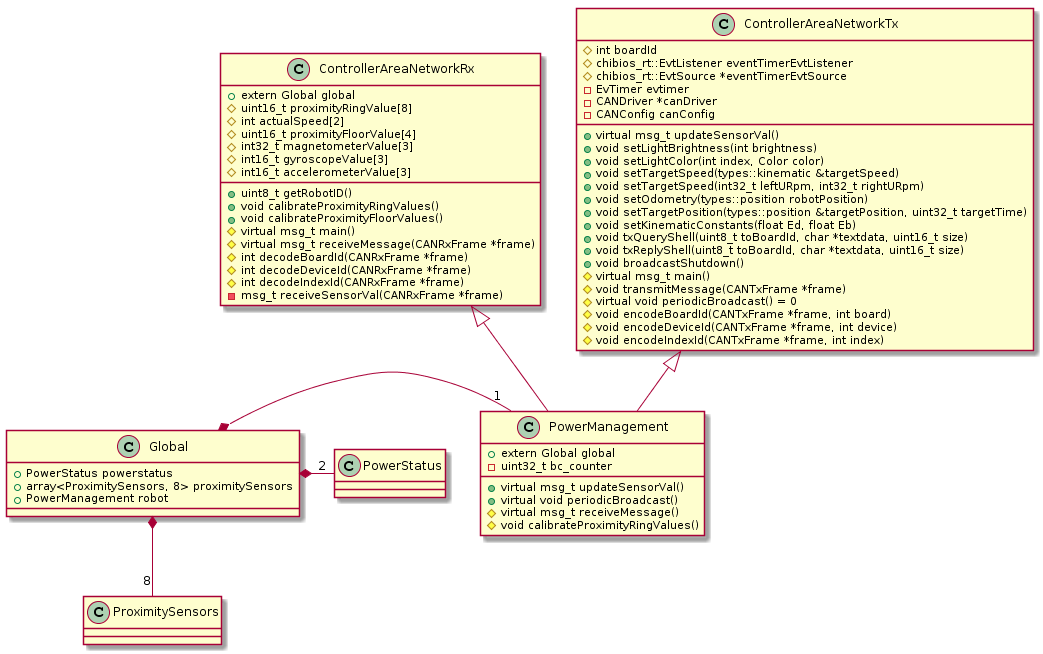

The diagram above was rendered by PlantUML. Its source (embedded in the PNG):
@startuml
class PowerManagement
class ControllerAreaNetworkRx
class ControllerAreaNetworkTx
class ProximitySensors
class PowerStatus

ControllerAreaNetworkRx <|-- PowerManagement
ControllerAreaNetworkTx <|-- PowerManagement
Global *- "1" PowerManagement
Global *-- "8" ProximitySensors 
Global *- "2" PowerStatus

class PowerManagement {
+extern Global global
-uint32_t bc_counter

    +virtual msg_t updateSensorVal()
    +virtual void periodicBroadcast()
    #virtual msg_t receiveMessage()
    #void calibrateProximityRingValues()
}

class ControllerAreaNetworkTx {
#int boardId
#chibios_rt::EvtListener eventTimerEvtListener
#chibios_rt::EvtSource *eventTimerEvtSource
-EvTimer evtimer
-CANDriver *canDriver
-CANConfig canConfig

+virtual msg_t updateSensorVal()
+void setLightBrightness(int brightness)
+void setLightColor(int index, Color color)
+void setTargetSpeed(types::kinematic &targetSpeed)
+void setTargetSpeed(int32_t leftURpm, int32_t rightURpm)
+void setOdometry(types::position robotPosition)
+void setTargetPosition(types::position &targetPosition, uint32_t targetTime)
+void setKinematicConstants(float Ed, float Eb)
+void txQueryShell(uint8_t toBoardId, char *textdata, uint16_t size)
+void txReplyShell(uint8_t toBoardId, char *textdata, uint16_t size)
+void broadcastShutdown()
#virtual msg_t main()
#void transmitMessage(CANTxFrame *frame)
#virtual void periodicBroadcast() = 0
#void encodeBoardId(CANTxFrame *frame, int board)
#void encodeDeviceId(CANTxFrame *frame, int device)
#void encodeIndexId(CANTxFrame *frame, int index)
}

class ControllerAreaNetworkRx {
+extern Global global
#uint16_t proximityRingValue[8]
#int actualSpeed[2]
#uint16_t proximityFloorValue[4]
#int32_t magnetometerValue[3]
#int16_t gyroscopeValue[3]
#int16_t accelerometerValue[3]

+uint8_t getRobotID()
+void calibrateProximityRingValues()
+void calibrateProximityFloorValues()
#virtual msg_t main()
#virtual msg_t receiveMessage(CANRxFrame *frame)
#int decodeBoardId(CANRxFrame *frame)
#int decodeDeviceId(CANRxFrame *frame)
#int decodeIndexId(CANRxFrame *frame)
-msg_t receiveSensorVal(CANRxFrame *frame)
}

class Global{
+PowerStatus powerstatus
+array<ProximitySensors, 8> proximitySensors
+PowerManagement robot
}
@enduml